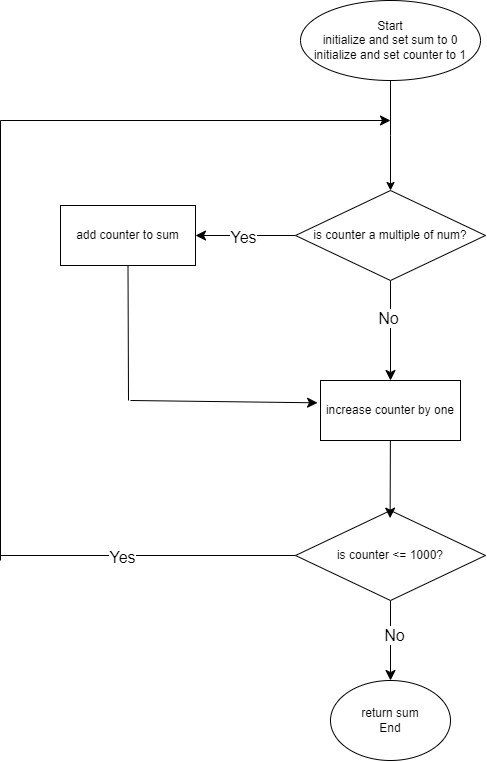

The diagram above was exported from draw.io. Its source (the exported page's mxGraphModel, read from the mxfile embedded in the PNG):
<mxGraphModel dx="992" dy="1109" grid="1" gridSize="10" guides="1" tooltips="1" connect="1" arrows="1" fold="1" page="1" pageScale="1" pageWidth="850" pageHeight="1100" math="0" shadow="0">
  <root>
    <mxCell id="0" />
    <mxCell id="1" parent="0" />
    <mxCell id="ohD1myNRqpVotROKplwR-5" style="edgeStyle=orthogonalEdgeStyle;rounded=0;orthogonalLoop=1;jettySize=auto;html=1;exitX=0.5;exitY=1;exitDx=0;exitDy=0;entryX=0.5;entryY=0;entryDx=0;entryDy=0;" parent="1" source="ohD1myNRqpVotROKplwR-1" edge="1">
      <mxGeometry relative="1" as="geometry">
        <mxPoint x="400" y="270" as="targetPoint" />
      </mxGeometry>
    </mxCell>
    <mxCell id="ohD1myNRqpVotROKplwR-1" value="Start&lt;br&gt;initialize and set sum to 0&lt;br&gt;initialize and set counter to 1" style="ellipse;whiteSpace=wrap;html=1;" parent="1" vertex="1">
      <mxGeometry x="310" y="80" width="180" height="80" as="geometry" />
    </mxCell>
    <mxCell id="ohD1myNRqpVotROKplwR-15" value="add counter&amp;nbsp;to sum" style="rounded=0;whiteSpace=wrap;html=1;" parent="1" vertex="1">
      <mxGeometry x="70" y="285" width="135" height="60" as="geometry" />
    </mxCell>
    <mxCell id="ohD1myNRqpVotROKplwR-20" value="increase counter by one" style="rounded=0;whiteSpace=wrap;html=1;" parent="1" vertex="1">
      <mxGeometry x="330" y="460" width="140" height="60" as="geometry" />
    </mxCell>
    <mxCell id="6P1AJOBlSlp_iIDW2aI7-4" style="edgeStyle=none;curved=1;rounded=0;orthogonalLoop=1;jettySize=auto;html=1;entryX=0.5;entryY=0;entryDx=0;entryDy=0;fontSize=12;startSize=8;endSize=8;" edge="1" parent="1" source="6P1AJOBlSlp_iIDW2aI7-1" target="ohD1myNRqpVotROKplwR-20">
      <mxGeometry relative="1" as="geometry" />
    </mxCell>
    <mxCell id="6P1AJOBlSlp_iIDW2aI7-5" value="No" style="edgeLabel;html=1;align=center;verticalAlign=middle;resizable=0;points=[];fontSize=16;" vertex="1" connectable="0" parent="6P1AJOBlSlp_iIDW2aI7-4">
      <mxGeometry x="-0.2667" y="-3" relative="1" as="geometry">
        <mxPoint as="offset" />
      </mxGeometry>
    </mxCell>
    <mxCell id="6P1AJOBlSlp_iIDW2aI7-9" style="edgeStyle=none;curved=1;rounded=0;orthogonalLoop=1;jettySize=auto;html=1;entryX=1;entryY=0.5;entryDx=0;entryDy=0;fontSize=12;startSize=8;endSize=8;" edge="1" parent="1" source="6P1AJOBlSlp_iIDW2aI7-1" target="ohD1myNRqpVotROKplwR-15">
      <mxGeometry relative="1" as="geometry" />
    </mxCell>
    <mxCell id="6P1AJOBlSlp_iIDW2aI7-10" value="Yes" style="edgeLabel;html=1;align=center;verticalAlign=middle;resizable=0;points=[];fontSize=16;" vertex="1" connectable="0" parent="6P1AJOBlSlp_iIDW2aI7-9">
      <mxGeometry x="0.0531" y="1" relative="1" as="geometry">
        <mxPoint as="offset" />
      </mxGeometry>
    </mxCell>
    <mxCell id="6P1AJOBlSlp_iIDW2aI7-1" value="is counter a multiple of num?" style="rhombus;whiteSpace=wrap;html=1;" vertex="1" parent="1">
      <mxGeometry x="305" y="270" width="190" height="90" as="geometry" />
    </mxCell>
    <mxCell id="6P1AJOBlSlp_iIDW2aI7-17" style="edgeStyle=none;curved=1;rounded=0;orthogonalLoop=1;jettySize=auto;html=1;entryX=0.5;entryY=0;entryDx=0;entryDy=0;fontSize=12;startSize=8;endSize=8;" edge="1" parent="1" source="6P1AJOBlSlp_iIDW2aI7-2" target="6P1AJOBlSlp_iIDW2aI7-3">
      <mxGeometry relative="1" as="geometry" />
    </mxCell>
    <mxCell id="6P1AJOBlSlp_iIDW2aI7-18" value="No" style="edgeLabel;html=1;align=center;verticalAlign=middle;resizable=0;points=[];fontSize=16;" vertex="1" connectable="0" parent="6P1AJOBlSlp_iIDW2aI7-17">
      <mxGeometry x="-0.1417" y="3" relative="1" as="geometry">
        <mxPoint as="offset" />
      </mxGeometry>
    </mxCell>
    <mxCell id="6P1AJOBlSlp_iIDW2aI7-2" value="is counter &amp;lt;= 1000?" style="rhombus;whiteSpace=wrap;html=1;" vertex="1" parent="1">
      <mxGeometry x="305" y="590" width="190" height="90" as="geometry" />
    </mxCell>
    <mxCell id="6P1AJOBlSlp_iIDW2aI7-3" value="return sum&lt;br&gt;End" style="ellipse;whiteSpace=wrap;html=1;" vertex="1" parent="1">
      <mxGeometry x="340" y="760" width="120" height="80" as="geometry" />
    </mxCell>
    <mxCell id="6P1AJOBlSlp_iIDW2aI7-14" value="" style="endArrow=none;html=1;rounded=0;fontSize=12;startSize=8;endSize=8;curved=1;entryX=0.5;entryY=1;entryDx=0;entryDy=0;" edge="1" parent="1" target="ohD1myNRqpVotROKplwR-15">
      <mxGeometry width="50" height="50" relative="1" as="geometry">
        <mxPoint x="138" y="480" as="sourcePoint" />
        <mxPoint x="280" y="340" as="targetPoint" />
      </mxGeometry>
    </mxCell>
    <mxCell id="6P1AJOBlSlp_iIDW2aI7-15" value="" style="endArrow=classic;html=1;rounded=0;fontSize=12;startSize=8;endSize=8;curved=1;entryX=-0.021;entryY=0.372;entryDx=0;entryDy=0;entryPerimeter=0;" edge="1" parent="1" target="ohD1myNRqpVotROKplwR-20">
      <mxGeometry width="50" height="50" relative="1" as="geometry">
        <mxPoint x="140" y="480" as="sourcePoint" />
        <mxPoint x="280" y="340" as="targetPoint" />
      </mxGeometry>
    </mxCell>
    <mxCell id="6P1AJOBlSlp_iIDW2aI7-16" style="edgeStyle=none;curved=1;rounded=0;orthogonalLoop=1;jettySize=auto;html=1;entryX=0.498;entryY=0.085;entryDx=0;entryDy=0;entryPerimeter=0;fontSize=12;startSize=8;endSize=8;" edge="1" parent="1" source="ohD1myNRqpVotROKplwR-20" target="6P1AJOBlSlp_iIDW2aI7-2">
      <mxGeometry relative="1" as="geometry" />
    </mxCell>
    <mxCell id="6P1AJOBlSlp_iIDW2aI7-20" value="" style="endArrow=none;html=1;rounded=0;fontSize=12;startSize=8;endSize=8;curved=1;entryX=0;entryY=0.5;entryDx=0;entryDy=0;" edge="1" parent="1" target="6P1AJOBlSlp_iIDW2aI7-2">
      <mxGeometry width="50" height="50" relative="1" as="geometry">
        <mxPoint x="10" y="635" as="sourcePoint" />
        <mxPoint x="500" y="430" as="targetPoint" />
      </mxGeometry>
    </mxCell>
    <mxCell id="6P1AJOBlSlp_iIDW2aI7-23" value="Yes" style="edgeLabel;html=1;align=center;verticalAlign=middle;resizable=0;points=[];fontSize=16;" vertex="1" connectable="0" parent="6P1AJOBlSlp_iIDW2aI7-20">
      <mxGeometry x="-0.179" y="-1" relative="1" as="geometry">
        <mxPoint as="offset" />
      </mxGeometry>
    </mxCell>
    <mxCell id="6P1AJOBlSlp_iIDW2aI7-21" value="" style="endArrow=none;html=1;rounded=0;fontSize=12;startSize=8;endSize=8;curved=1;" edge="1" parent="1">
      <mxGeometry width="50" height="50" relative="1" as="geometry">
        <mxPoint x="10" y="200" as="sourcePoint" />
        <mxPoint x="10" y="640" as="targetPoint" />
      </mxGeometry>
    </mxCell>
    <mxCell id="6P1AJOBlSlp_iIDW2aI7-22" value="" style="endArrow=classic;html=1;rounded=0;fontSize=12;startSize=8;endSize=8;curved=1;" edge="1" parent="1">
      <mxGeometry width="50" height="50" relative="1" as="geometry">
        <mxPoint x="10" y="200" as="sourcePoint" />
        <mxPoint x="400" y="200" as="targetPoint" />
      </mxGeometry>
    </mxCell>
  </root>
</mxGraphModel>